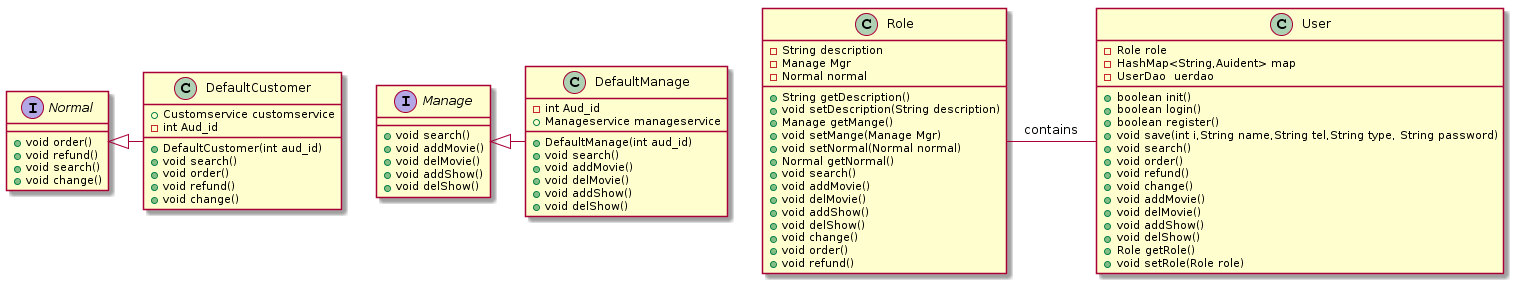

The diagram above was rendered by PlantUML. Its source (embedded in the PNG):
@startuml
interface Manage{
+ void search()
+ void addMovie()
+ void delMovie()
+ void addShow()
+ void delShow()
}
interface Normal {
+ void order()
+ void refund()
+ void search()
+ void change()
}
class DefaultCustomer{
+ Customservice customservice
+ DefaultCustomer(int aud_id)
- int Aud_id
+ void search()
+ void order()
+ void refund()
+ void change()
}

class DefaultManage{
- int Aud_id
+ Manageservice manageservice
+ DefaultManage(int aud_id)
+ void search()
+ void addMovie()
+ void delMovie()
+ void addShow()
+ void delShow()
}
Normal <|- DefaultCustomer
Manage <|- DefaultManage 


class Role {
- String description
- Manage Mgr
- Normal normal
+ String getDescription()
+ void setDescription(String description)
+ Manage getMange()
+ void setMange(Manage Mgr)
+ void setNormal(Normal normal)
+ Normal getNormal()
+ void search()
+ void addMovie()
+ void delMovie()
+ void addShow()
+ void delShow()
+ void change()
+ void order()
+ void refund()
}

class User{
- Role role
- HashMap<String,Auident> map
- UserDao  uerdao

+ boolean init()
+ boolean login()
+ boolean register()
+ void save(int i,String name,String tel,String type, String password)
+ void search()
+ void order()
+ void refund()
+ void change()
+ void addMovie()
+ void delMovie()
+ void addShow()
+ void delShow()
+ Role getRole()
+ void setRole(Role role)
}

Role - User : contains
@enduml